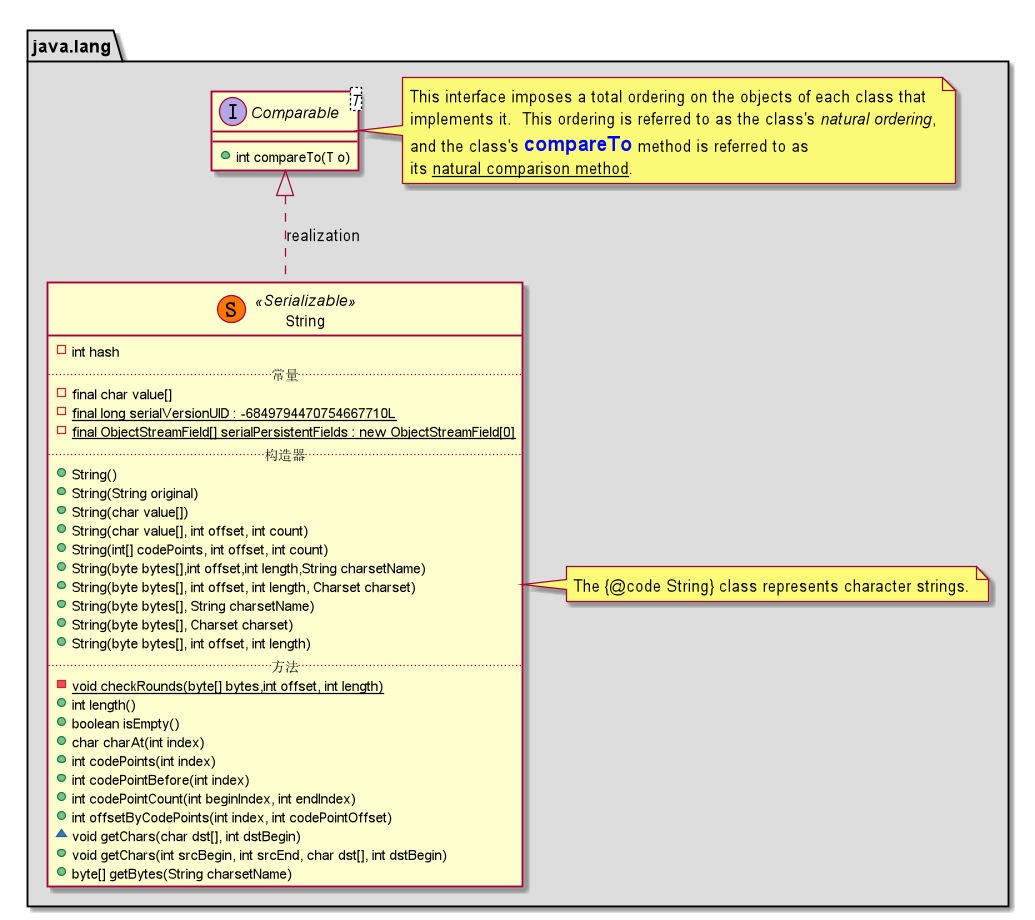

The diagram above was rendered by PlantUML. Its source (embedded in the PNG):
@startuml
package java.lang #DDDDDD{

    interface Comparable<T>{
        + int compareTo(T o)
    }

    class String << (S,#FF7700) Serializable>>{
        - int hash
        ..常量..
        - final char value[]
        - {static} final long serialVersionUID : -6849794470754667710L
        - {static} final ObjectStreamField[] serialPersistentFields : new ObjectStreamField[0]
        ..构造器..
        + String()
        + String(String original)
        + String(char value[])
        + String(char value[], int offset, int count)
        + String(int[] codePoints, int offset, int count)
        + String(byte bytes[],int offset,int length,String charsetName)
        + String(byte bytes[], int offset, int length, Charset charset)
        + String(byte bytes[], String charsetName)
        + String(byte bytes[], Charset charset)
        + String(byte bytes[], int offset, int length)
        ..方法..
        - {static} void checkRounds(byte[] bytes,int offset, int length)
        + int length()
        + boolean isEmpty()
        + char charAt(int index)
        + int codePoints(int index)
        + int codePointBefore(int index)
        + int codePointCount(int beginIndex, int endIndex)
        + int offsetByCodePoints(int index, int codePointOffset)
        ~ void getChars(char dst[], int dstBegin)
        + void getChars(int srcBegin, int srcEnd, char dst[], int dstBegin)
        + byte[] getBytes(String charsetName)
    }

    note right of Comparable : This interface imposes a total ordering on the objects of each class that\nimplements it.  This ordering is referred to as the class's <i>natural ordering</i>,\nand the class's <size:16><color:blue><b>compareTo</b></color></size> method is referred to as\nits <u>natural comparison method</u>.
    note "The {@code String} class represents character strings." as N1

    Comparable <|.down. String : realization
    N1 .left. String

}
@enduml